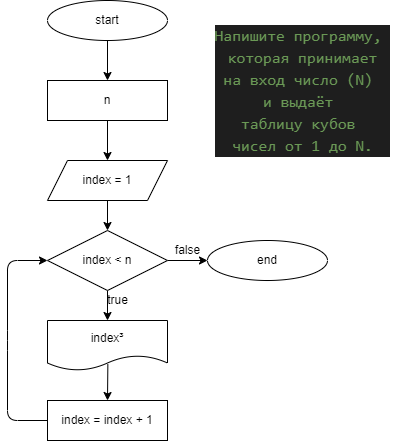

The diagram above was exported from draw.io. Its source (the exported page's mxGraphModel, read from the mxfile embedded in the PNG):
<mxGraphModel dx="764" dy="574" grid="1" gridSize="10" guides="1" tooltips="1" connect="1" arrows="1" fold="1" page="1" pageScale="1" pageWidth="827" pageHeight="1169" math="0" shadow="0">
  <root>
    <mxCell id="ZwNKLBIC_Av6bE0C3uuk-0" />
    <mxCell id="ZwNKLBIC_Av6bE0C3uuk-1" parent="ZwNKLBIC_Av6bE0C3uuk-0" />
    <mxCell id="7XdFP3y9f-zVWF4GXZ2K-0" value="&lt;div style=&quot;color: rgb(212 , 212 , 212) ; background-color: rgb(30 , 30 , 30) ; font-family: &amp;#34;consolas&amp;#34; , &amp;#34;courier new&amp;#34; , monospace ; font-size: 16px ; line-height: 22px&quot;&gt;&lt;div&gt;&lt;span style=&quot;color: #6a9955&quot;&gt;Напишите программу,&amp;nbsp;&lt;/span&gt;&lt;/div&gt;&lt;div&gt;&lt;span style=&quot;color: #6a9955&quot;&gt;которая принимает&lt;/span&gt;&lt;/div&gt;&lt;div&gt;&lt;span style=&quot;color: #6a9955&quot;&gt;на вход&amp;nbsp;&lt;/span&gt;&lt;span style=&quot;color: rgb(106 , 153 , 85)&quot;&gt;число (N)&amp;nbsp;&lt;/span&gt;&lt;/div&gt;&lt;div&gt;&lt;span style=&quot;color: rgb(106 , 153 , 85)&quot;&gt;и выдаёт&amp;nbsp;&lt;/span&gt;&lt;/div&gt;&lt;div&gt;&lt;span style=&quot;color: #6a9955&quot;&gt;таблицу кубов&amp;nbsp;&lt;/span&gt;&lt;/div&gt;&lt;div&gt;&lt;span style=&quot;color: #6a9955&quot;&gt;чисел от 1 до N.&lt;/span&gt;&lt;/div&gt;&lt;/div&gt;" style="text;html=1;align=center;verticalAlign=middle;resizable=0;points=[];autosize=1;strokeColor=none;fillColor=none;" vertex="1" parent="ZwNKLBIC_Av6bE0C3uuk-1">
      <mxGeometry x="240" y="60" width="190" height="140" as="geometry" />
    </mxCell>
    <mxCell id="7XdFP3y9f-zVWF4GXZ2K-8" style="edgeStyle=none;html=1;exitX=0.5;exitY=1;exitDx=0;exitDy=0;entryX=0.5;entryY=0;entryDx=0;entryDy=0;" edge="1" parent="ZwNKLBIC_Av6bE0C3uuk-1" source="7XdFP3y9f-zVWF4GXZ2K-1" target="7XdFP3y9f-zVWF4GXZ2K-3">
      <mxGeometry relative="1" as="geometry" />
    </mxCell>
    <mxCell id="7XdFP3y9f-zVWF4GXZ2K-1" value="start" style="ellipse;whiteSpace=wrap;html=1;" vertex="1" parent="ZwNKLBIC_Av6bE0C3uuk-1">
      <mxGeometry x="80" y="40" width="120" height="40" as="geometry" />
    </mxCell>
    <mxCell id="7XdFP3y9f-zVWF4GXZ2K-18" style="edgeStyle=none;html=1;exitX=0.5;exitY=1;exitDx=0;exitDy=0;entryX=0.5;entryY=0;entryDx=0;entryDy=0;" edge="1" parent="ZwNKLBIC_Av6bE0C3uuk-1" source="7XdFP3y9f-zVWF4GXZ2K-2" target="7XdFP3y9f-zVWF4GXZ2K-4">
      <mxGeometry relative="1" as="geometry" />
    </mxCell>
    <mxCell id="7XdFP3y9f-zVWF4GXZ2K-2" value="index = 1" style="shape=parallelogram;perimeter=parallelogramPerimeter;whiteSpace=wrap;html=1;fixedSize=1;" vertex="1" parent="ZwNKLBIC_Av6bE0C3uuk-1">
      <mxGeometry x="80" y="200" width="120" height="40" as="geometry" />
    </mxCell>
    <mxCell id="7XdFP3y9f-zVWF4GXZ2K-9" style="edgeStyle=none;html=1;exitX=0.5;exitY=1;exitDx=0;exitDy=0;entryX=0.5;entryY=0;entryDx=0;entryDy=0;" edge="1" parent="ZwNKLBIC_Av6bE0C3uuk-1" source="7XdFP3y9f-zVWF4GXZ2K-3" target="7XdFP3y9f-zVWF4GXZ2K-2">
      <mxGeometry relative="1" as="geometry" />
    </mxCell>
    <mxCell id="7XdFP3y9f-zVWF4GXZ2K-3" value="n" style="rounded=0;whiteSpace=wrap;html=1;" vertex="1" parent="ZwNKLBIC_Av6bE0C3uuk-1">
      <mxGeometry x="80" y="120" width="120" height="40" as="geometry" />
    </mxCell>
    <mxCell id="7XdFP3y9f-zVWF4GXZ2K-19" style="edgeStyle=none;html=1;exitX=0.5;exitY=1;exitDx=0;exitDy=0;entryX=0.5;entryY=0;entryDx=0;entryDy=0;" edge="1" parent="ZwNKLBIC_Av6bE0C3uuk-1" source="7XdFP3y9f-zVWF4GXZ2K-4" target="7XdFP3y9f-zVWF4GXZ2K-6">
      <mxGeometry relative="1" as="geometry" />
    </mxCell>
    <mxCell id="7XdFP3y9f-zVWF4GXZ2K-22" style="edgeStyle=none;html=1;exitX=1;exitY=0.5;exitDx=0;exitDy=0;entryX=0;entryY=0.5;entryDx=0;entryDy=0;" edge="1" parent="ZwNKLBIC_Av6bE0C3uuk-1" source="7XdFP3y9f-zVWF4GXZ2K-4" target="7XdFP3y9f-zVWF4GXZ2K-7">
      <mxGeometry relative="1" as="geometry" />
    </mxCell>
    <mxCell id="7XdFP3y9f-zVWF4GXZ2K-4" value="index &amp;lt; n" style="rhombus;whiteSpace=wrap;html=1;" vertex="1" parent="ZwNKLBIC_Av6bE0C3uuk-1">
      <mxGeometry x="80" y="270" width="120" height="60" as="geometry" />
    </mxCell>
    <mxCell id="7XdFP3y9f-zVWF4GXZ2K-21" style="edgeStyle=none;html=1;exitX=0;exitY=0.5;exitDx=0;exitDy=0;entryX=0;entryY=0.5;entryDx=0;entryDy=0;" edge="1" parent="ZwNKLBIC_Av6bE0C3uuk-1" source="7XdFP3y9f-zVWF4GXZ2K-5" target="7XdFP3y9f-zVWF4GXZ2K-4">
      <mxGeometry relative="1" as="geometry">
        <Array as="points">
          <mxPoint x="40" y="460" />
          <mxPoint x="40" y="380" />
          <mxPoint x="40" y="300" />
        </Array>
      </mxGeometry>
    </mxCell>
    <mxCell id="7XdFP3y9f-zVWF4GXZ2K-5" value="index = index + 1" style="rounded=0;whiteSpace=wrap;html=1;" vertex="1" parent="ZwNKLBIC_Av6bE0C3uuk-1">
      <mxGeometry x="80" y="440" width="120" height="40" as="geometry" />
    </mxCell>
    <mxCell id="7XdFP3y9f-zVWF4GXZ2K-20" style="edgeStyle=none;html=1;exitX=0.503;exitY=0.872;exitDx=0;exitDy=0;entryX=0.5;entryY=0;entryDx=0;entryDy=0;exitPerimeter=0;" edge="1" parent="ZwNKLBIC_Av6bE0C3uuk-1" source="7XdFP3y9f-zVWF4GXZ2K-6" target="7XdFP3y9f-zVWF4GXZ2K-5">
      <mxGeometry relative="1" as="geometry" />
    </mxCell>
    <mxCell id="7XdFP3y9f-zVWF4GXZ2K-6" value="index³" style="shape=document;whiteSpace=wrap;html=1;boundedLbl=1;" vertex="1" parent="ZwNKLBIC_Av6bE0C3uuk-1">
      <mxGeometry x="80" y="360" width="120" height="50" as="geometry" />
    </mxCell>
    <mxCell id="7XdFP3y9f-zVWF4GXZ2K-7" value="end" style="ellipse;whiteSpace=wrap;html=1;" vertex="1" parent="ZwNKLBIC_Av6bE0C3uuk-1">
      <mxGeometry x="240" y="280" width="120" height="40" as="geometry" />
    </mxCell>
    <mxCell id="7XdFP3y9f-zVWF4GXZ2K-23" value="true" style="text;html=1;align=center;verticalAlign=middle;resizable=0;points=[];autosize=1;strokeColor=none;fillColor=none;" vertex="1" parent="ZwNKLBIC_Av6bE0C3uuk-1">
      <mxGeometry x="130" y="330" width="40" height="20" as="geometry" />
    </mxCell>
    <mxCell id="7XdFP3y9f-zVWF4GXZ2K-24" value="false" style="text;html=1;align=center;verticalAlign=middle;resizable=0;points=[];autosize=1;strokeColor=none;fillColor=none;" vertex="1" parent="ZwNKLBIC_Av6bE0C3uuk-1">
      <mxGeometry x="200" y="280" width="40" height="20" as="geometry" />
    </mxCell>
  </root>
</mxGraphModel>